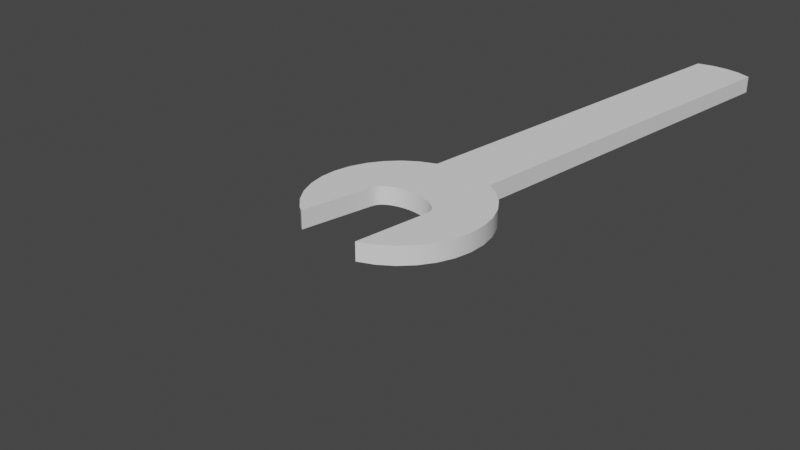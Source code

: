 # Source: 2.blend  (saved by Blender 3.4.6; exported with 4.5.12 LTS)
import bpy
from mathutils import Matrix  # noqa: F401  (used for matrix-valued properties, if any)

bpy.ops.wm.read_factory_settings(use_empty=True)
scene = bpy.context.scene
scene.name = 'Scene'

# ---- collections
col_collection = bpy.data.collections.new('Collection'); scene.collection.children.link(col_collection)

# ---- node groups
ng_auto_smooth = bpy.data.node_groups.new('Auto Smooth', 'GeometryNodeTree')
_s = ng_auto_smooth.interface.new_socket(name='Geometry', in_out='OUTPUT', socket_type='NodeSocketGeometry')
_s = ng_auto_smooth.interface.new_socket(name='Geometry', in_out='INPUT', socket_type='NodeSocketGeometry')
_s = ng_auto_smooth.interface.new_socket(name='Angle', in_out='INPUT', socket_type='NodeSocketFloat')
_s.subtype = 'ANGLE'
_s.min_value = 0.0
_s.max_value = 3.142
ng_auto_smooth.is_modifier = True
_N = ng_auto_smooth.nodes; _L = ng_auto_smooth.links
n0 = _N.new('NodeGroupOutput'); n0.name = 'Group Output'; n0.location = (480, -100)
n1 = _N.new('NodeGroupInput'); n1.name = 'Group Input'; n1.location = (-420, -300)
n2 = _N.new('NodeGroupInput'); n2.name = 'Group Input.001'; n2.location = (-60, -100)
n3 = _N.new('GeometryNodeSetShadeSmooth'); n3.name = 'Set Shade Smooth'; n3.location = (120, -100)
n3.domain = 'EDGE'
n4 = _N.new('GeometryNodeSetShadeSmooth'); n4.name = 'Set Shade Smooth.001'; n4.location = (300, -100)
n5 = _N.new('GeometryNodeInputMeshEdgeAngle'); n5.name = 'Edge Angle'; n5.location = (-420, -220)
n6 = _N.new('GeometryNodeInputEdgeSmooth'); n6.name = 'Is Edge Smooth'; n6.location = (-60, -160)
n7 = _N.new('GeometryNodeInputShadeSmooth'); n7.name = 'Is Face Smooth'; n7.location = (-240, -340)
n8 = _N.new('FunctionNodeBooleanMath'); n8.name = 'Boolean Math'; n8.location = (-60, -220)
n9 = _N.new('FunctionNodeCompare'); n9.name = 'Compare'; n9.location = (-240, -180)
n9.operation = 'LESS_EQUAL'
_L.new(n5.outputs[0], n9.inputs[0])
_L.new(n4.outputs[0], n0.inputs[0])
_L.new(n1.outputs[1], n9.inputs[1])
_L.new(n9.outputs[0], n8.inputs[0])
_L.new(n7.outputs[0], n8.inputs[1])
_L.new(n2.outputs[0], n3.inputs[0])
_L.new(n6.outputs[0], n3.inputs[1])
_L.new(n3.outputs[0], n4.inputs[0])
_L.new(n8.outputs[0], n3.inputs[2])
n0.is_active_output = True

# ---- world
world_world = bpy.data.worlds.new('World'); scene.world = world_world
world_world.use_nodes = True; world_world.node_tree.nodes.clear()
_N = world_world.node_tree.nodes; _L = world_world.node_tree.links
n0 = _N.new('ShaderNodeOutputWorld'); n0.name = 'World Output'; n0.location = (300, 300)
n1 = _N.new('ShaderNodeBackground'); n1.name = 'Background'; n1.location = (10, 300)
n1.inputs[0].default_value = (0.05088, 0.05088, 0.05088, 1.0)
_L.new(n1.outputs[0], n0.inputs[0])
n0.is_active_output = True
world_world.color = (0.05088, 0.05088, 0.05088)
world_world.use_sun_shadow = False
world_world.sun_shadow_jitter_overblur = 0.0

# ---- cameras
cam_camera = bpy.data.cameras.new('Camera')
cam_camera.clip_end = 100.0
cam_camera.ortho_scale = 7.314

# ---- meshes
me_circle = bpy.data.meshes.new('Circle')
me_circle.from_pydata([(0.0, 1.0, 0.0), (-0.1951, 0.9808, 0.0), (-0.3827, 0.9239, 0.0), (-0.5556, 0.8315, 0.0), (-0.7071, 0.7071, 0.0), (-0.8315, 0.5556, 0.0), (-0.9239, 0.3827, 0.0), (-0.9808, 0.1951, 0.0), (-1.0, 0.0, 0.0), (-0.9808, -0.1951, 0.0), (-0.9239, -0.3827, 0.0), (-0.8315, -0.5556, 0.0), (-0.7071, -0.7071, 0.0), (-0.5556, -0.8315, 0.0), (0.3827, -0.9239, 0.0), (0.5556, -0.8315, 0.0), (0.7071, -0.7071, 0.0), (0.8315, -0.5556, 0.0), (0.9239, -0.3827, 0.0), (0.9808, -0.1951, 0.0), (1.0, 0.0, 0.0), (0.9808, 0.1951, 0.0), (0.9239, 0.3827, 0.0), (0.8315, 0.5556, 0.0), (0.7071, 0.7071, 0.0), (0.5556, 0.8315, 0.0), (0.3827, 0.9239, 0.0), (0.1951, 0.9808, 0.0), (-0.08017, 0.2133, 0.0), (0.0, 0.2175, 0.0), (-0.1573, 0.2009, 0.0), (-0.2283, 0.1808, 0.0), (-0.2906, 0.1538, 0.0), (-0.3417, 0.1208, 0.0), (-0.3796, 0.08322, 0.0), (-0.403, 0.04243, 0.0), (-0.4109, 8.503e-10, 0.0), (0.403, -0.04243, 0.0), (0.4109, 8.503e-10, 0.0), (0.403, 0.04243, 0.0), (0.3796, 0.08322, 0.0), (0.3417, 0.1208, 0.0), (0.2906, 0.1538, 0.0), (0.2283, 0.1808, 0.0), (0.1573, 0.2009, 0.0), (0.08017, 0.2133, 0.0), (-0.1951, 0.9808, 0.0), (0.0, 1.0, 0.0), (-0.3827, 0.9239, 0.0), (-0.5556, 0.8315, 0.0), (-0.7071, 0.7071, 0.0), (-0.8315, 0.5556, 0.0), (-0.9239, 0.3827, 0.0), (-0.9808, 0.1951, 0.0), (-1.0, 0.0, 0.0), (-0.9808, -0.1951, 0.0), (-0.9239, -0.3827, 0.0), (-0.8315, -0.5556, 0.0), (-0.7071, -0.7071, 0.0), (-0.5556, -0.8315, 0.0), (0.3827, -0.9239, 0.0), (0.5556, -0.8315, 0.0), (0.7071, -0.7071, 0.0), (0.8315, -0.5556, 0.0), (0.9239, -0.3827, 0.0), (0.9808, -0.1951, 0.0), (1.0, 0.0, 0.0), (0.9808, 0.1951, 0.0), (0.9239, 0.3827, 0.0), (0.8315, 0.5556, 0.0), (0.7071, 0.7071, 0.0), (0.5556, 0.8315, 0.0), (0.3827, 0.9239, 0.0), (0.1951, 0.9808, 0.0), (-0.4198, -0.1053, 0.0), (-0.4845, -0.8695, 0.0), (-0.4663, -0.6539, 0.0), (-0.4148, -0.04553, 0.0), (-0.4845, -0.8695, 0.0), (-0.4408, -0.3534, 0.0), (-0.4276, -0.1971, 0.0), (0.4017, -0.3014, 0.0), (0.4096, -0.04416, 0.0), (0.3953, -0.5127, 0.0), (0.4079, -0.09877, 0.0), (0.4055, -0.1775, 0.0), (-0.1951, 0.9808, 0.2114), (0.0, 1.0, 0.2114), (-0.3827, 0.9239, 0.2114), (-0.5556, 0.8315, 0.2114), (-0.7071, 0.7071, 0.2114), (-0.8315, 0.5556, 0.2114), (-0.9239, 0.3827, 0.2114), (-0.9808, 0.1951, 0.2114), (-1.0, 0.0, 0.2114), (-0.9808, -0.1951, 0.2114), (-0.9239, -0.3827, 0.2114), (-0.8315, -0.5556, 0.2114), (-0.7071, -0.7071, 0.2114), (-0.5556, -0.8315, 0.2114), (-0.4845, -0.8695, 0.2114), (0.5556, -0.8315, 0.2114), (0.3827, -0.9239, 0.2114), (0.7071, -0.7071, 0.2114), (0.8315, -0.5556, 0.2114), (0.9239, -0.3827, 0.2114), (0.9808, -0.1951, 0.2114), (1.0, 0.0, 0.2114), (0.9808, 0.1951, 0.2114), (0.9239, 0.3827, 0.2114), (0.8315, 0.5556, 0.2114), (0.7071, 0.7071, 0.2114), (0.5556, 0.8315, 0.2114), (0.3827, 0.9239, 0.2114), (0.1951, 0.9808, 0.2114), (-0.1951, 0.9808, 0.2114), (0.0, 1.0, 0.2114), (-0.3827, 0.9239, 0.2114), (-0.5556, 0.8315, 0.2114), (-0.7071, 0.7071, 0.2114), (-0.8315, 0.5556, 0.2114), (-0.9239, 0.3827, 0.2114), (-0.9808, 0.1951, 0.2114), (-1.0, 0.0, 0.2114), (-0.9808, -0.1951, 0.2114), (-0.9239, -0.3827, 0.2114), (-0.8315, -0.5556, 0.2114), (-0.7071, -0.7071, 0.2114), (-0.5556, -0.8315, 0.2114), (-0.4845, -0.8695, 0.2114), (0.5556, -0.8315, 0.2114), (0.3827, -0.9239, 0.2114), (0.7071, -0.7071, 0.2114), (0.8315, -0.5556, 0.2114), (0.9239, -0.3827, 0.2114), (0.9808, -0.1951, 0.2114), (1.0, 0.0, 0.2114), (0.9808, 0.1951, 0.2114), (0.9239, 0.3827, 0.2114), (0.8315, 0.5556, 0.2114), (0.7071, 0.7071, 0.2114), (0.5556, 0.8315, 0.2114), (0.3827, 0.9239, 0.2114), (0.1951, 0.9808, 0.2114), (-0.08017, 0.2133, 0.2114), (0.0, 0.2175, 0.2114), (-0.1573, 0.2009, 0.2114), (-0.2283, 0.1808, 0.2114), (-0.2906, 0.1538, 0.2114), (-0.3417, 0.1208, 0.2114), (-0.3796, 0.08322, 0.2114), (-0.403, 0.04243, 0.2114), (-0.4109, 8.503e-10, 0.2114), (0.4109, 8.503e-10, 0.2114), (0.403, -0.04243, 0.2114), (0.403, 0.04243, 0.2114), (0.3796, 0.08322, 0.2114), (0.3417, 0.1208, 0.2114), (0.2906, 0.1538, 0.2114), (0.2283, 0.1808, 0.2114), (0.1573, 0.2009, 0.2114), (0.08017, 0.2133, 0.2114), (0.4096, -0.04416, 0.2114), (-0.4198, -0.1053, 0.2114), (-0.4663, -0.6539, 0.2114), (-0.4148, -0.04553, 0.2114), (-0.4408, -0.3534, 0.2114), (-0.4276, -0.1971, 0.2114), (0.4017, -0.3014, 0.2114), (0.3953, -0.5127, 0.2114), (0.4079, -0.09877, 0.2114), (0.4055, -0.1775, 0.2114), (-0.1951, 5.977, 0.0), (0.0, 5.996, 0.0), (-0.3827, 5.92, 0.0), (0.1951, 5.977, 0.0), (0.3827, 5.92, 0.0), (-0.1951, 5.977, 0.2114), (0.0, 5.996, 0.2114), (-0.3827, 5.92, 0.2114), (0.1951, 5.977, 0.2114), (0.3827, 5.92, 0.2114)], [], [(46, 1, 0, 47), (48, 2, 1, 46), (49, 3, 2, 48), (50, 4, 3, 49), (51, 5, 4, 50), (52, 6, 5, 51), (53, 7, 6, 52), (54, 8, 7, 53), (55, 9, 8, 54), (56, 10, 9, 55), (57, 11, 10, 56), (58, 12, 11, 57), (59, 13, 12, 58), (61, 15, 14, 60), (62, 16, 15, 61), (63, 17, 16, 62), (64, 18, 17, 63), (65, 19, 18, 64), (66, 20, 19, 65), (67, 21, 20, 66), (68, 22, 21, 67), (69, 23, 22, 68), (70, 24, 23, 69), (71, 25, 24, 70), (72, 26, 25, 71), (73, 27, 26, 72), (47, 0, 27, 73), (28, 46, 47, 29), (30, 48, 46, 28), (31, 49, 48, 30), (32, 50, 49, 31), (33, 51, 50, 32), (34, 52, 51, 33), (35, 53, 52, 34), (36, 54, 53, 35), (38, 66, 65, 82), (39, 67, 66, 38), (40, 68, 67, 39), (41, 69, 68, 40), (42, 70, 69, 41), (43, 71, 70, 42), (44, 72, 71, 43), (45, 73, 72, 44), (29, 47, 73, 45), (75, 59, 76), (80, 57, 56, 74), (79, 58, 57, 80), (77, 55, 54, 36), (76, 59, 58, 79), (74, 56, 55, 77), (82, 37, 38), (85, 63, 62, 81), (84, 64, 63, 85), (83, 61, 60), (82, 65, 64, 84), (81, 62, 61, 83), (86, 87, 116, 115), (88, 86, 115, 117), (89, 88, 117, 118), (90, 89, 118, 119), (91, 90, 119, 120), (92, 91, 120, 121), (93, 92, 121, 122), (94, 93, 122, 123), (95, 94, 123, 124), (96, 95, 124, 125), (97, 96, 125, 126), (98, 97, 126, 127), (99, 98, 127, 128), (101, 102, 131, 130), (103, 101, 130, 132), (104, 103, 132, 133), (105, 104, 133, 134), (106, 105, 134, 135), (107, 106, 135, 136), (108, 107, 136, 137), (109, 108, 137, 138), (110, 109, 138, 139), (111, 110, 139, 140), (112, 111, 140, 141), (113, 112, 141, 142), (114, 113, 142, 143), (87, 114, 143, 116), (144, 145, 87, 86), (146, 144, 86, 88), (147, 146, 88, 89), (148, 147, 89, 90), (149, 148, 90, 91), (150, 149, 91, 92), (151, 150, 92, 93), (152, 151, 93, 94), (153, 162, 106, 107), (155, 153, 107, 108), (156, 155, 108, 109), (157, 156, 109, 110), (158, 157, 110, 111), (159, 158, 111, 112), (160, 159, 112, 113), (161, 160, 113, 114), (145, 161, 114, 87), (100, 164, 99), (167, 163, 96, 97), (166, 167, 97, 98), (165, 152, 94, 95), (164, 166, 98, 99), (163, 165, 95, 96), (162, 153, 154), (171, 168, 103, 104), (170, 171, 104, 105), (169, 102, 101), (162, 170, 105, 106), (168, 169, 101, 103), (32, 31, 147, 148), (9, 10, 125, 124), (81, 83, 169, 168), (33, 32, 148, 149), (10, 11, 126, 125), (34, 33, 149, 150), (11, 12, 127, 126), (59, 75, 100, 99), (35, 34, 150, 151), (12, 13, 128, 127), (36, 35, 151, 152), (78, 13, 128, 129), (38, 37, 154, 153), (14, 15, 130, 131), (39, 38, 153, 155), (13, 59, 99, 128), (15, 16, 132, 130), (40, 39, 155, 156), (16, 17, 133, 132), (41, 40, 156, 157), (17, 18, 134, 133), (42, 41, 157, 158), (60, 14, 131, 102), (18, 19, 135, 134), (43, 42, 158, 159), (19, 20, 136, 135), (75, 76, 164, 100), (44, 43, 159, 160), (20, 21, 137, 136), (80, 74, 163, 167), (45, 44, 160, 161), (21, 22, 138, 137), (79, 80, 167, 166), (29, 45, 161, 145), (22, 23, 139, 138), (77, 36, 152, 165), (23, 24, 140, 139), (76, 79, 166, 164), (24, 25, 141, 140), (74, 77, 165, 163), (25, 26, 142, 141), (2, 117, 179, 174), (117, 115, 177, 179), (142, 26, 176, 181), (26, 27, 175, 176), (2, 3, 118, 117), (3, 4, 119, 118), (4, 5, 120, 119), (5, 6, 121, 120), (85, 81, 168, 171), (37, 82, 162, 154), (28, 29, 145, 144), (6, 7, 122, 121), (84, 85, 171, 170), (30, 28, 144, 146), (7, 8, 123, 122), (83, 60, 102, 169), (31, 30, 146, 147), (8, 9, 124, 123), (82, 84, 170, 162), (176, 175, 180, 181), (173, 172, 177, 178), (175, 173, 178, 180), (172, 174, 179, 177), (27, 0, 173, 175), (0, 1, 172, 173), (143, 142, 181, 180), (1, 2, 174, 172), (116, 143, 180, 178), (115, 116, 178, 177)])
me_circle.polygons.foreach_set('use_smooth', [True] * 182)
_uv = me_circle.uv_layers.new(name='UVMap')
_uv.uv.foreach_set('vector', [0.4025, 0.9904, 0.4025, 0.9904, 0.5, 1.0, 0.5, 1.0, 0.3087, 0.9619, 0.3087, 0.9619, 0.4025, 0.9904, 0.4025, 0.9904, 0.2222, 0.9157, 0.2222, 0.9157, 0.3087, 0.9619, 0.3087, 0.9619, 0.1464, 0.8536, 0.1464, 0.8536, 0.2222, 0.9157, 0.2222, 0.9157, 0.08427, 0.7778, 0.08427, 0.7778, 0.1464, 0.8536, 0.1464, 0.8536, 0.03806, 0.6913, 0.03806, 0.6913, 0.08427, 0.7778, 0.08427, 0.7778, 0.009607, 0.5975, 0.009607, 0.5975, 0.03806, 0.6913, 0.03806, 0.6913, 0.0, 0.5, 0.0, 0.5, 0.009607, 0.5975, 0.009607, 0.5975, 0.009607, 0.4025, 0.009607, 0.4025, 0.0, 0.5, 0.0, 0.5, 0.03806, 0.3087, 0.03806, 0.3087, 0.009607, 0.4025, 0.009607, 0.4025, 0.08427, 0.2222, 0.08427, 0.2222, 0.03806, 0.3087, 0.03806, 0.3087, 0.1464, 0.1464, 0.1464, 0.1464, 0.08427, 0.2222, 0.08427, 0.2222, 0.2222, 0.08427, 0.2222, 0.08427, 0.1464, 0.1464, 0.1464, 0.1464, 0.7778, 0.08427, 0.7778, 0.08427, 0.6913, 0.03806, 0.6913, 0.03806, 0.8536, 0.1464, 0.8536, 0.1464, 0.7778, 0.08427, 0.7778, 0.08427, 0.9157, 0.2222, 0.9157, 0.2222, 0.8536, 0.1464, 0.8536, 0.1464, 0.9619, 0.3087, 0.9619, 0.3087, 0.9157, 0.2222, 0.9157, 0.2222, 0.9904, 0.4025, 0.9904, 0.4025, 0.9619, 0.3087, 0.9619, 0.3087, 1.0, 0.5, 1.0, 0.5, 0.9904, 0.4025, 0.9904, 0.4025, 0.9904, 0.5975, 0.9904, 0.5975, 1.0, 0.5, 1.0, 0.5, 0.9619, 0.6913, 0.9619, 0.6913, 0.9904, 0.5975, 0.9904, 0.5975, 0.9157, 0.7778, 0.9157, 0.7778, 0.9619, 0.6913, 0.9619, 0.6913, 0.8536, 0.8536, 0.8536, 0.8536, 0.9157, 0.7778, 0.9157, 0.7778, 0.7778, 0.9157, 0.7778, 0.9157, 0.8536, 0.8536, 0.8536, 0.8536, 0.6913, 0.9619, 0.6913, 0.9619, 0.7778, 0.9157, 0.7778, 0.9157, 0.5975, 0.9904, 0.5975, 0.9904, 0.6913, 0.9619, 0.6913, 0.9619, 0.5, 1.0, 0.5, 1.0, 0.5975, 0.9904, 0.5975, 0.9904, 0.4599, 0.7015, 0.4025, 0.9904, 0.5, 1.0, 0.5, 0.7055, 0.4214, 0.6898, 0.3087, 0.9619, 0.4025, 0.9904, 0.4599, 0.7015, 0.3859, 0.6708, 0.2222, 0.9157, 0.3087, 0.9619, 0.4214, 0.6898, 0.3547, 0.6453, 0.1464, 0.8536, 0.2222, 0.9157, 0.3859, 0.6708, 0.3292, 0.6141, 0.08427, 0.7778, 0.1464, 0.8536, 0.3547, 0.6453, 0.3102, 0.5786, 0.03806, 0.6913, 0.08427, 0.7778, 0.3292, 0.6141, 0.2985, 0.5401, 0.009607, 0.5975, 0.03806, 0.6913, 0.3102, 0.5786, 0.2945, 0.5, 0.0, 0.5, 0.009607, 0.5975, 0.2985, 0.5401, 0.7055, 0.5, 1.0, 0.5, 0.9904, 0.4025, 0.7048, 0.4593, 0.7015, 0.5401, 0.9904, 0.5975, 1.0, 0.5, 0.7055, 0.5, 0.6898, 0.5786, 0.9619, 0.6913, 0.9904, 0.5975, 0.7015, 0.5401, 0.6708, 0.6141, 0.9157, 0.7778, 0.9619, 0.6913, 0.6898, 0.5786, 0.6453, 0.6453, 0.8536, 0.8536, 0.9157, 0.7778, 0.6708, 0.6141, 0.6141, 0.6708, 0.7778, 0.9157, 0.8536, 0.8536, 0.6453, 0.6453, 0.5786, 0.6898, 0.6913, 0.9619, 0.7778, 0.9157, 0.6141, 0.6708, 0.5401, 0.7015, 0.5975, 0.9904, 0.6913, 0.9619, 0.5786, 0.6898, 0.5, 0.7055, 0.5, 1.0, 0.5975, 0.9904, 0.5401, 0.7015, 0.2578, 0.06527, 0.2222, 0.08427, 0.2669, 0.1511, 0.2862, 0.3571, 0.08427, 0.2222, 0.03806, 0.3087, 0.2901, 0.413, 0.2796, 0.2796, 0.1464, 0.1464, 0.08427, 0.2222, 0.2862, 0.3571, 0.2926, 0.4587, 0.009607, 0.4025, 0.0, 0.5, 0.2945, 0.5, 0.2669, 0.1511, 0.2222, 0.08427, 0.1464, 0.1464, 0.2796, 0.2796, 0.2901, 0.413, 0.03806, 0.3087, 0.009607, 0.4025, 0.2926, 0.4587, 0.7048, 0.4593, 0.7015, 0.4599, 0.7055, 0.5, 0.7028, 0.3645, 0.9157, 0.2222, 0.8536, 0.1464, 0.7009, 0.2991, 0.704, 0.4155, 0.9619, 0.3087, 0.9157, 0.2222, 0.7028, 0.3645, 0.6976, 0.2042, 0.7778, 0.08427, 0.6913, 0.03806, 0.7048, 0.4593, 0.9904, 0.4025, 0.9619, 0.3087, 0.704, 0.4155, 0.7009, 0.2991, 0.8536, 0.1464, 0.7778, 0.08427, 0.6976, 0.2042, 0.4025, 0.9904, 0.5, 1.0, 0.5, 1.0, 0.4025, 0.9904, 0.3087, 0.9619, 0.4025, 0.9904, 0.4025, 0.9904, 0.3087, 0.9619, 0.2222, 0.9157, 0.3087, 0.9619, 0.3087, 0.9619, 0.2222, 0.9157, 0.1464, 0.8536, 0.2222, 0.9157, 0.2222, 0.9157, 0.1464, 0.8536, 0.08427, 0.7778, 0.1464, 0.8536, 0.1464, 0.8536, 0.08427, 0.7778, 0.03806, 0.6913, 0.08427, 0.7778, 0.08427, 0.7778, 0.03806, 0.6913, 0.009607, 0.5975, 0.03806, 0.6913, 0.03806, 0.6913, 0.009607, 0.5975, 0.0, 0.5, 0.009607, 0.5975, 0.009607, 0.5975, 0.0, 0.5, 0.009607, 0.4025, 0.0, 0.5, 0.0, 0.5, 0.009607, 0.4025, 0.03806, 0.3087, 0.009607, 0.4025, 0.009607, 0.4025, 0.03806, 0.3087, 0.08427, 0.2222, 0.03806, 0.3087, 0.03806, 0.3087, 0.08427, 0.2222, 0.1464, 0.1464, 0.08427, 0.2222, 0.08427, 0.2222, 0.1464, 0.1464, 0.2222, 0.08427, 0.1464, 0.1464, 0.1464, 0.1464, 0.2222, 0.08427, 0.7778, 0.08427, 0.6913, 0.03806, 0.6913, 0.03806, 0.7778, 0.08427, 0.8536, 0.1464, 0.7778, 0.08427, 0.7778, 0.08427, 0.8536, 0.1464, 0.9157, 0.2222, 0.8536, 0.1464, 0.8536, 0.1464, 0.9157, 0.2222, 0.9619, 0.3087, 0.9157, 0.2222, 0.9157, 0.2222, 0.9619, 0.3087, 0.9904, 0.4025, 0.9619, 0.3087, 0.9619, 0.3087, 0.9904, 0.4025, 1.0, 0.5, 0.9904, 0.4025, 0.9904, 0.4025, 1.0, 0.5, 0.9904, 0.5975, 1.0, 0.5, 1.0, 0.5, 0.9904, 0.5975, 0.9619, 0.6913, 0.9904, 0.5975, 0.9904, 0.5975, 0.9619, 0.6913, 0.9157, 0.7778, 0.9619, 0.6913, 0.9619, 0.6913, 0.9157, 0.7778, 0.8536, 0.8536, 0.9157, 0.7778, 0.9157, 0.7778, 0.8536, 0.8536, 0.7778, 0.9157, 0.8536, 0.8536, 0.8536, 0.8536, 0.7778, 0.9157, 0.6913, 0.9619, 0.7778, 0.9157, 0.7778, 0.9157, 0.6913, 0.9619, 0.5975, 0.9904, 0.6913, 0.9619, 0.6913, 0.9619, 0.5975, 0.9904, 0.5, 1.0, 0.5975, 0.9904, 0.5975, 0.9904, 0.5, 1.0, 0.4599, 0.7015, 0.5, 0.7055, 0.5, 1.0, 0.4025, 0.9904, 0.4214, 0.6898, 0.4599, 0.7015, 0.4025, 0.9904, 0.3087, 0.9619, 0.3859, 0.6708, 0.4214, 0.6898, 0.3087, 0.9619, 0.2222, 0.9157, 0.3547, 0.6453, 0.3859, 0.6708, 0.2222, 0.9157, 0.1464, 0.8536, 0.3292, 0.6141, 0.3547, 0.6453, 0.1464, 0.8536, 0.08427, 0.7778, 0.3102, 0.5786, 0.3292, 0.6141, 0.08427, 0.7778, 0.03806, 0.6913, 0.2985, 0.5401, 0.3102, 0.5786, 0.03806, 0.6913, 0.009607, 0.5975, 0.2945, 0.5, 0.2985, 0.5401, 0.009607, 0.5975, 0.0, 0.5, 0.7055, 0.5, 0.7048, 0.4593, 0.9904, 0.4025, 1.0, 0.5, 0.7015, 0.5401, 0.7055, 0.5, 1.0, 0.5, 0.9904, 0.5975, 0.6898, 0.5786, 0.7015, 0.5401, 0.9904, 0.5975, 0.9619, 0.6913, 0.6708, 0.6141, 0.6898, 0.5786, 0.9619, 0.6913, 0.9157, 0.7778, 0.6453, 0.6453, 0.6708, 0.6141, 0.9157, 0.7778, 0.8536, 0.8536, 0.6141, 0.6708, 0.6453, 0.6453, 0.8536, 0.8536, 0.7778, 0.9157, 0.5786, 0.6898, 0.6141, 0.6708, 0.7778, 0.9157, 0.6913, 0.9619, 0.5401, 0.7015, 0.5786, 0.6898, 0.6913, 0.9619, 0.5975, 0.9904, 0.5, 0.7055, 0.5401, 0.7015, 0.5975, 0.9904, 0.5, 1.0, 0.2578, 0.06527, 0.2669, 0.1511, 0.2222, 0.08427, 0.2862, 0.3571, 0.2901, 0.413, 0.03806, 0.3087, 0.08427, 0.2222, 0.2796, 0.2796, 0.2862, 0.3571, 0.08427, 0.2222, 0.1464, 0.1464, 0.2926, 0.4587, 0.2945, 0.5, 0.0, 0.5, 0.009607, 0.4025, 0.2669, 0.1511, 0.2796, 0.2796, 0.1464, 0.1464, 0.2222, 0.08427, 0.2901, 0.413, 0.2926, 0.4587, 0.009607, 0.4025, 0.03806, 0.3087, 0.7048, 0.4593, 0.7055, 0.5, 0.7015, 0.4599, 0.7028, 0.3645, 0.7009, 0.2991, 0.8536, 0.1464, 0.9157, 0.2222, 0.704, 0.4155, 0.7028, 0.3645, 0.9157, 0.2222, 0.9619, 0.3087, 0.6976, 0.2042, 0.6913, 0.03806, 0.7778, 0.08427, 0.7048, 0.4593, 0.704, 0.4155, 0.9619, 0.3087, 0.9904, 0.4025, 0.7009, 0.2991, 0.6976, 0.2042, 0.7778, 0.08427, 0.8536, 0.1464, 0.3547, 0.6453, 0.3859, 0.6708, 0.3859, 0.6708, 0.3547, 0.6453, 0.009607, 0.4025, 0.03806, 0.3087, 0.03806, 0.3087, 0.009607, 0.4025, 0.7009, 0.2991, 0.6976, 0.2042, 0.6976, 0.2042, 0.7009, 0.2991, 0.3292, 0.6141, 0.3547, 0.6453, 0.3547, 0.6453, 0.3292, 0.6141, 0.03806, 0.3087, 0.08427, 0.2222, 0.08427, 0.2222, 0.03806, 0.3087, 0.3102, 0.5786, 0.3292, 0.6141, 0.3292, 0.6141, 0.3102, 0.5786, 0.08427, 0.2222, 0.1464, 0.1464, 0.1464, 0.1464, 0.08427, 0.2222, 0.2222, 0.08427, 0.2578, 0.06527, 0.2578, 0.06527, 0.2222, 0.08427, 0.2985, 0.5401, 0.3102, 0.5786, 0.3102, 0.5786, 0.2985, 0.5401, 0.1464, 0.1464, 0.2222, 0.08427, 0.2222, 0.08427, 0.1464, 0.1464, 0.2945, 0.5, 0.2985, 0.5401, 0.2985, 0.5401, 0.2945, 0.5, 0.0, 0.0, 0.0, 0.0, 0.0, 0.0, 0.0, 0.0, 0.7055, 0.5, 0.7015, 0.4599, 0.7015, 0.4599, 0.7055, 0.5, 0.6913, 0.03806, 0.7778, 0.08427, 0.7778, 0.08427, 0.6913, 0.03806, 0.7015, 0.5401, 0.7055, 0.5, 0.7055, 0.5, 0.7015, 0.5401, 0.2222, 0.08427, 0.2222, 0.08427, 0.2222, 0.08427, 0.2222, 0.08427, 0.7778, 0.08427, 0.8536, 0.1464, 0.8536, 0.1464, 0.7778, 0.08427, 0.6898, 0.5786, 0.7015, 0.5401, 0.7015, 0.5401, 0.6898, 0.5786, 0.8536, 0.1464, 0.9157, 0.2222, 0.9157, 0.2222, 0.8536, 0.1464, 0.6708, 0.6141, 0.6898, 0.5786, 0.6898, 0.5786, 0.6708, 0.6141, 0.9157, 0.2222, 0.9619, 0.3087, 0.9619, 0.3087, 0.9157, 0.2222, 0.6453, 0.6453, 0.6708, 0.6141, 0.6708, 0.6141, 0.6453, 0.6453, 0.6913, 0.03806, 0.6913, 0.03806, 0.6913, 0.03806, 0.6913, 0.03806, 0.9619, 0.3087, 0.9904, 0.4025, 0.9904, 0.4025, 0.9619, 0.3087, 0.6141, 0.6708, 0.6453, 0.6453, 0.6453, 0.6453, 0.6141, 0.6708, 0.9904, 0.4025, 1.0, 0.5, 1.0, 0.5, 0.9904, 0.4025, 0.2578, 0.06527, 0.2669, 0.1511, 0.2669, 0.1511, 0.2578, 0.06527, 0.5786, 0.6898, 0.6141, 0.6708, 0.6141, 0.6708, 0.5786, 0.6898, 1.0, 0.5, 0.9904, 0.5975, 0.9904, 0.5975, 1.0, 0.5, 0.2862, 0.3571, 0.2901, 0.413, 0.2901, 0.413, 0.2862, 0.3571, 0.5401, 0.7015, 0.5786, 0.6898, 0.5786, 0.6898, 0.5401, 0.7015, 0.9904, 0.5975, 0.9619, 0.6913, 0.9619, 0.6913, 0.9904, 0.5975, 0.2796, 0.2796, 0.2862, 0.3571, 0.2862, 0.3571, 0.2796, 0.2796, 0.5, 0.7055, 0.5401, 0.7015, 0.5401, 0.7015, 0.5, 0.7055, 0.9619, 0.6913, 0.9157, 0.7778, 0.9157, 0.7778, 0.9619, 0.6913, 0.2926, 0.4587, 0.2945, 0.5, 0.2945, 0.5, 0.2926, 0.4587, 0.9157, 0.7778, 0.8536, 0.8536, 0.8536, 0.8536, 0.9157, 0.7778, 0.2669, 0.1511, 0.2796, 0.2796, 0.2796, 0.2796, 0.2669, 0.1511, 0.8536, 0.8536, 0.7778, 0.9157, 0.7778, 0.9157, 0.8536, 0.8536, 0.2901, 0.413, 0.2926, 0.4587, 0.2926, 0.4587, 0.2901, 0.413, 0.7778, 0.9157, 0.6913, 0.9619, 0.6913, 0.9619, 0.7778, 0.9157, 0.3087, 0.9619, 0.3087, 0.9619, 0.3087, 0.9619, 0.3087, 0.9619, 0.3087, 0.9619, 0.4025, 0.9904, 0.4025, 0.9904, 0.3087, 0.9619, 0.6913, 0.9619, 0.6913, 0.9619, 0.6913, 0.9619, 0.6913, 0.9619, 0.6913, 0.9619, 0.5975, 0.9904, 0.5975, 0.9904, 0.6913, 0.9619, 0.3087, 0.9619, 0.2222, 0.9157, 0.2222, 0.9157, 0.3087, 0.9619, 0.2222, 0.9157, 0.1464, 0.8536, 0.1464, 0.8536, 0.2222, 0.9157, 0.1464, 0.8536, 0.08427, 0.7778, 0.08427, 0.7778, 0.1464, 0.8536, 0.08427, 0.7778, 0.03806, 0.6913, 0.03806, 0.6913, 0.08427, 0.7778, 0.7028, 0.3645, 0.7009, 0.2991, 0.7009, 0.2991, 0.7028, 0.3645, 0.7015, 0.4599, 0.7048, 0.4593, 0.7048, 0.4593, 0.7015, 0.4599, 0.4599, 0.7015, 0.5, 0.7055, 0.5, 0.7055, 0.4599, 0.7015, 0.03806, 0.6913, 0.009607, 0.5975, 0.009607, 0.5975, 0.03806, 0.6913, 0.704, 0.4155, 0.7028, 0.3645, 0.7028, 0.3645, 0.704, 0.4155, 0.4214, 0.6898, 0.4599, 0.7015, 0.4599, 0.7015, 0.4214, 0.6898, 0.009607, 0.5975, 0.0, 0.5, 0.0, 0.5, 0.009607, 0.5975, 0.6976, 0.2042, 0.6913, 0.03806, 0.6913, 0.03806, 0.6976, 0.2042, 0.3859, 0.6708, 0.4214, 0.6898, 0.4214, 0.6898, 0.3859, 0.6708, 0.0, 0.5, 0.009607, 0.4025, 0.009607, 0.4025, 0.0, 0.5, 0.7048, 0.4593, 0.704, 0.4155, 0.704, 0.4155, 0.7048, 0.4593, 0.6913, 0.9619, 0.5975, 0.9904, 0.5975, 0.9904, 0.6913, 0.9619, 0.5, 1.0, 0.4025, 0.9904, 0.4025, 0.9904, 0.5, 1.0, 0.5975, 0.9904, 0.5, 1.0, 0.5, 1.0, 0.5975, 0.9904, 0.4025, 0.9904, 0.3087, 0.9619, 0.3087, 0.9619, 0.4025, 0.9904, 0.5975, 0.9904, 0.5, 1.0, 0.5, 1.0, 0.5975, 0.9904, 0.5, 1.0, 0.4025, 0.9904, 0.4025, 0.9904, 0.5, 1.0, 0.5975, 0.9904, 0.6913, 0.9619, 0.6913, 0.9619, 0.5975, 0.9904, 0.4025, 0.9904, 0.3087, 0.9619, 0.3087, 0.9619, 0.4025, 0.9904, 0.5, 1.0, 0.5975, 0.9904, 0.5975, 0.9904, 0.5, 1.0, 0.4025, 0.9904, 0.5, 1.0, 0.5, 1.0, 0.4025, 0.9904])
me_circle.update()

# ---- objects
ob_camera = bpy.data.objects.new('Camera', cam_camera)
ob_circle = bpy.data.objects.new('Circle', me_circle)

# ---- transforms, parenting, visibility, modifiers, constraints
ob_camera.location = (7.359, -6.926, 4.958)
ob_camera.rotation_euler = (1.109, 0.0, 0.8149)
ob_camera.lock_rotations_4d = False
ob_camera.empty_display_type = 'ARROWS'
ob_camera.color = (0.0, 0.0, 0.0, 0.0)
ob_camera.display_type = 'WIRE'
ob_camera.lineart.crease_threshold = 0.0
ob_circle.location = (0.0, 0.0, 0.0)
_m = ob_circle.modifiers.new('Auto Smooth', 'NODES')
_m.node_group = ng_auto_smooth
_gi = [s.identifier for s in ng_auto_smooth.interface.items_tree if s.item_type == 'SOCKET' and s.in_out == 'INPUT']
_m[_gi[1]] = 0.5236  # Angle

# ---- collection membership
col_collection.objects.link(ob_camera)
col_collection.objects.link(ob_circle)

# ---- scene / render settings (as saved in the file)
scene.camera = ob_camera
scene.frame_start = 1; scene.frame_end = 250; scene.frame_set(1)
scene.render.engine = 'BLENDER_EEVEE_NEXT'
scene.cycles.sampling_pattern = 'TABULATED_SOBOL'
scene.cycles.use_light_tree = False
scene.view_settings.view_transform = 'Filmic'
bpy.context.view_layer.update()

# ---- added for rendering (the .blend has no usable light): sun
light_auto_sun = bpy.data.lights.new('AutoSun', 'SUN')
light_auto_sun.energy = 3.0
light_auto_sun.angle = 0.0523599
ob_auto_sun = bpy.data.objects.new('AutoSun', light_auto_sun)
scene.collection.objects.link(ob_auto_sun)
ob_auto_sun.rotation_euler = (0.872665, 0.174533, 0.523599)
bpy.context.view_layer.update()
